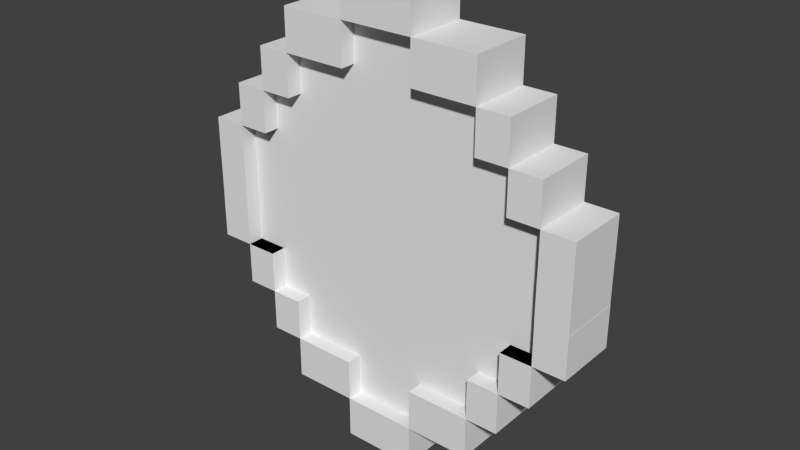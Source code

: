 # Source: mirror.blend  (saved by Blender 2.76.0; exported with 4.5.12 LTS)
import bpy
from mathutils import Matrix  # noqa: F401  (used for matrix-valued properties, if any)

bpy.ops.wm.read_factory_settings(use_empty=True)
scene = bpy.context.scene
scene.name = 'Scene'

# ---- collections
col_collection_1 = bpy.data.collections.new('Collection 1'); scene.collection.children.link(col_collection_1)

# ---- world
world_world = bpy.data.worlds.new('World'); scene.world = world_world
world_world.color = (0.05088, 0.05088, 0.05088)
world_world.use_sun_shadow = False
world_world.sun_shadow_jitter_overblur = 0.0
world_world.cycles.sampling_method = 'MANUAL'
world_world.cycles.sample_map_resolution = 256

# ---- meshes
me_cube_001 = bpy.data.meshes.new('Cube.001')
me_cube_001.from_pydata([(0.0, 0.2, 1.451), (0.02921, 0.2, 1.451), (0.2331, 0.2, 1.451), (0.2331, 0.2, -1.451), (0.02921, 0.2, -1.451), (0.0, 0.2, -1.451), (0.2331, -0.2, 1.451), (0.02921, -0.2, 1.451), (0.0, -0.2, 1.451), (0.0, -0.2, -1.451), (0.02921, -0.2, -1.451), (0.2331, -0.2, -1.451), (1.049, 0.2, 0.132), (1.049, 0.2, -0.132), (1.049, -0.2, 0.132), (1.049, -0.2, -0.132), (0.8447, -0.2, 0.9237), (0.8447, -0.2, 0.6598), (0.8447, -0.2, 0.3959), (0.8447, -0.2, -0.3959), (0.8447, -0.2, -0.6598), (0.8447, -0.2, -0.9237), (0.6408, -0.2, 1.188), (0.6408, -0.2, 0.9237), (0.6408, -0.2, 0.6598), (0.6408, -0.2, -0.6598), (0.6408, -0.2, -0.9237), (0.6408, -0.2, -1.188), (0.437, -0.2, 1.188), (0.437, -0.2, 0.9237), (0.437, -0.2, -0.9237), (0.437, -0.2, -1.188), (0.2331, -0.2, 1.188), (0.2331, -0.2, 0.9237), (0.2331, -0.2, -0.9237), (0.2331, -0.2, -1.188), (0.02921, -0.2, 1.188), (0.02921, -0.2, -1.188), (0.0, -0.2, 1.188), (0.0, -0.2, -1.188), (0.0, 0.2, 1.188), (0.0, 0.2, 0.9237), (0.0, 0.2, 0.6598), (0.0, 0.2, 0.3959), (0.0, 0.2, 0.132), (0.0, 0.2, -0.132), (0.0, 0.2, -0.3959), (0.0, 0.2, -0.6598), (0.0, 0.2, -0.9237), (0.0, 0.2, -1.188), (0.02921, 0.2, 1.188), (0.02921, 0.2, 0.9237), (0.02921, 0.2, 0.6598), (0.02921, 0.2, 0.3959), (0.02921, 0.2, 0.132), (0.02921, 0.2, -0.132), (0.02921, 0.2, -0.3959), (0.02921, 0.2, -0.6598), (0.02921, 0.2, -0.9237), (0.02921, 0.2, -1.188), (0.2331, 0.2, 1.188), (0.2331, 0.2, 0.9237), (0.2331, 0.2, 0.6598), (0.2331, 0.2, 0.3959), (0.2331, 0.2, 0.132), (0.2331, 0.2, -0.132), (0.2331, 0.2, -0.3959), (0.2331, 0.2, -0.6598), (0.2331, 0.2, -0.9237), (0.2331, 0.2, -1.188), (0.437, 0.2, 1.188), (0.437, 0.2, 0.9237), (0.437, 0.2, 0.6598), (0.437, 0.2, 0.3959), (0.437, 0.2, 0.132), (0.437, 0.2, -0.132), (0.437, 0.2, -0.3959), (0.437, 0.2, -0.6598), (0.437, 0.2, -0.9237), (0.437, 0.2, -1.188), (0.6408, 0.2, 1.188), (0.6408, 0.2, 0.9237), (0.6408, 0.2, 0.6598), (0.6408, 0.2, 0.3959), (0.6408, 0.2, 0.132), (0.6408, 0.2, -0.132), (0.6408, 0.2, -0.3959), (0.6408, 0.2, -0.6598), (0.6408, 0.2, -0.9237), (0.6408, 0.2, -1.188), (0.8447, 0.2, 0.9237), (0.8447, 0.2, 0.6598), (0.8447, 0.2, 0.3959), (0.8447, 0.2, 0.132), (0.8447, 0.2, -0.132), (0.8447, 0.2, -0.3959), (0.8447, 0.2, -0.6598), (0.8447, 0.2, -0.9237), (1.247, 0.2, 0.132), (1.247, 0.2, -0.132), (1.247, -0.2, 0.132), (1.247, -0.2, -0.132), (1.043, -0.2, 0.132), (1.043, -0.2, -0.132), (1.043, 0.2, 0.132), (1.043, 0.2, -0.132), (1.248, 0.2, 0.3959), (1.248, 0.2, 0.132), (1.248, 0.2, -0.132), (1.248, 0.2, -0.3959), (1.248, -0.2, 0.3959), (1.248, -0.2, 0.132), (1.248, -0.2, -0.132), (1.248, -0.2, -0.3959), (1.044, -0.2, 0.3959), (1.044, -0.2, 0.132), (1.044, -0.2, -0.132), (1.044, -0.2, -0.3959), (1.044, 0.2, 0.3959), (1.044, 0.2, 0.132), (1.044, 0.2, -0.132), (1.044, 0.2, -0.3959), (1.044, -0.2, 0.6598), (1.044, -0.2, 0.3959), (1.044, -0.2, -0.3959), (1.044, -0.2, -0.6598), (1.044, 0.2, 0.6598), (1.044, 0.2, 0.3959), (1.044, 0.2, -0.3959), (1.044, 0.2, -0.6598), (1.044, -0.1, -0.132), (0.8447, -0.1, -0.132), (0.8447, -0.1, 0.132), (1.043, -0.1, 0.132), (0.8447, -0.1, -0.3959), (1.044, -0.1, -0.3959), (0.8447, -0.1, 0.6598), (0.8447, -0.1, 0.3959), (0.8447, -0.1, -0.6598), (0.6408, -0.1, 0.9237), (0.6408, -0.1, 0.6598), (0.6408, -0.1, 0.3959), (0.6408, -0.1, 0.132), (0.6408, -0.1, -0.132), (0.6408, -0.1, -0.3959), (0.6408, -0.1, -0.6598), (0.6408, -0.1, -0.9237), (0.437, -0.1, 0.9237), (0.437, -0.1, 0.6598), (0.437, -0.1, 0.3959), (0.437, -0.1, 0.132), (0.437, -0.1, -0.132), (0.437, -0.1, -0.3959), (0.437, -0.1, -0.6598), (0.437, -0.1, -0.9237), (0.2331, -0.1, 1.188), (0.2331, -0.1, 0.9237), (0.2331, -0.1, 0.6598), (0.2331, -0.1, 0.3959), (0.2331, -0.1, 0.132), (0.2331, -0.1, -0.132), (0.2331, -0.1, -0.3959), (0.2331, -0.1, -0.6598), (0.2331, -0.1, -0.9237), (0.2331, -0.1, -1.188), (0.02921, -0.1, 1.188), (0.02921, -0.1, 0.9237), (0.02921, -0.1, 0.6598), (0.02921, -0.1, 0.3959), (0.02921, -0.1, 0.132), (0.02921, -0.1, -0.132), (0.02921, -0.1, -0.3959), (0.02921, -0.1, -0.6598), (0.02921, -0.1, -0.9237), (0.02921, -0.1, -1.188), (0.0, -0.1, 1.188), (0.0, -0.1, 0.9237), (0.0, -0.1, 0.6598), (0.0, -0.1, 0.3959), (0.0, -0.1, 0.132), (0.0, -0.1, -0.132), (0.0, -0.1, -0.3959), (0.0, -0.1, -0.6598), (0.0, -0.1, -0.9237), (0.0, -0.1, -1.188), (1.044, -0.1, 0.132), (1.044, -0.1, 0.3959), (1.043, -0.1, -0.132)], [], [(6, 2, 1, 7), (7, 1, 0, 8), (9, 5, 4, 10), (10, 4, 3, 11), (35, 37, 10, 11), (37, 39, 9, 10), (49, 59, 4, 5), (59, 69, 3, 4), (81, 90, 91, 82), (82, 91, 92, 83), (83, 92, 93, 84), (84, 93, 94, 85), (85, 94, 95, 86), (86, 95, 96, 87), (87, 96, 97, 88), (70, 80, 81, 71), (71, 81, 82, 72), (72, 82, 83, 73), (73, 83, 84, 74), (74, 84, 85, 75), (75, 85, 86, 76), (76, 86, 87, 77), (77, 87, 88, 78), (78, 88, 89, 79), (60, 70, 71, 61), (61, 71, 72, 62), (62, 72, 73, 63), (63, 73, 74, 64), (64, 74, 75, 65), (65, 75, 76, 66), (66, 76, 77, 67), (67, 77, 78, 68), (68, 78, 79, 69), (1, 2, 60, 50), (50, 60, 61, 51), (51, 61, 62, 52), (52, 62, 63, 53), (53, 63, 64, 54), (54, 64, 65, 55), (55, 65, 66, 56), (56, 66, 67, 57), (57, 67, 68, 58), (58, 68, 69, 59), (0, 1, 50, 40), (40, 50, 51, 41), (41, 51, 52, 42), (42, 52, 53, 43), (43, 53, 54, 44), (44, 54, 55, 45), (45, 55, 56, 46), (46, 56, 57, 47), (47, 57, 58, 48), (48, 58, 59, 49), (7, 8, 38, 36), (6, 7, 36, 32), (25, 20, 138, 145), (37, 35, 164, 174), (114, 18, 137, 186), (28, 32, 33, 29), (23, 29, 147, 139), (18, 17, 136, 137), (26, 25, 145, 146), (33, 32, 155, 156), (19, 117, 135, 134), (34, 30, 154, 163), (17, 24, 140, 136), (30, 34, 35, 31), (22, 28, 29, 23), (36, 38, 175, 165), (30, 26, 146, 154), (24, 23, 139, 140), (117, 116, 130, 135), (26, 30, 31, 27), (16, 23, 24, 17), (35, 34, 163, 164), (32, 36, 165, 155), (115, 114, 186, 185), (39, 37, 174, 184), (103, 102, 133, 187), (20, 25, 26, 21), (19, 95, 121, 117), (94, 93, 104, 105), (12, 93, 119, 107), (13, 94, 105, 99), (20, 19, 134, 138), (14, 12, 107, 111), (100, 102, 103, 101), (98, 100, 101, 99), (104, 98, 99, 105), (15, 13, 99, 101), (29, 33, 156, 147), (93, 12, 98, 104), (12, 14, 100, 98), (93, 92, 118, 119), (20, 96, 129, 125), (90, 81, 23, 16), (23, 81, 80, 22), (80, 70, 60, 32, 28, 22), (6, 32, 60, 2), (92, 18, 114, 118), (21, 97, 96, 20), (97, 21, 26, 88), (27, 89, 88, 26), (89, 27, 31, 35, 69, 79), (11, 3, 69, 35), (110, 114, 115, 111), (112, 116, 117, 113), (106, 110, 111, 107), (108, 112, 113, 109), (118, 106, 107, 119), (120, 108, 109, 121), (114, 110, 106, 118), (117, 121, 109, 113), (13, 15, 112, 108), (95, 94, 120, 121), (94, 13, 108, 120), (17, 91, 90, 16), (96, 95, 128, 129), (123, 127, 126, 122), (125, 129, 128, 124), (19, 20, 125, 124), (92, 91, 126, 127), (18, 92, 127, 123), (17, 18, 123, 122), (95, 19, 124, 128), (91, 17, 122, 126), (165, 175, 176, 166), (166, 176, 177, 167), (167, 177, 178, 168), (168, 178, 179, 169), (169, 179, 180, 170), (170, 180, 181, 171), (171, 181, 182, 172), (172, 182, 183, 173), (173, 183, 184, 174), (155, 165, 166, 156), (156, 166, 167, 157), (157, 167, 168, 158), (158, 168, 169, 159), (159, 169, 170, 160), (160, 170, 171, 161), (161, 171, 172, 162), (162, 172, 173, 163), (163, 173, 174, 164), (147, 156, 157, 148), (148, 157, 158, 149), (149, 158, 159, 150), (150, 159, 160, 151), (151, 160, 161, 152), (152, 161, 162, 153), (153, 162, 163, 154), (139, 147, 148, 140), (140, 148, 149, 141), (141, 149, 150, 142), (142, 150, 151, 143), (143, 151, 152, 144), (144, 152, 153, 145), (145, 153, 154, 146), (136, 140, 141, 137), (137, 141, 142, 132), (132, 142, 143, 131), (131, 143, 144, 134), (134, 144, 145, 138), (131, 134, 135, 130), (132, 131, 187, 133), (137, 132, 185, 186)])
me_cube_001.use_remesh_preserve_volume = False
me_cube_001.use_remesh_preserve_attributes = False
me_cube_001.use_mirror_vertex_groups = False
me_cube_001.update()

# ---- objects
ob_cube = bpy.data.objects.new('Cube', me_cube_001)

# ---- transforms, parenting, visibility, modifiers, constraints
ob_cube.location = (0.0, 0.0, 0.0)
ob_cube.lineart.crease_threshold = 0.0
_m = ob_cube.modifiers.new('Mirror', 'MIRROR')
_m.use_clip = True

# ---- collection membership
col_collection_1.objects.link(ob_cube)

# ---- scene / render settings (as saved in the file)
scene.frame_start = 1; scene.frame_end = 250; scene.frame_set(1)
scene.render.engine = 'BLENDER_EEVEE_NEXT'
scene.render.resolution_percentage = 50
scene.render.dither_intensity = 0.0
scene.cycles.use_denoising = False
scene.cycles.samples = 10
scene.cycles.sampling_pattern = 'TABULATED_SOBOL'
scene.cycles.light_sampling_threshold = 0.0
scene.cycles.use_adaptive_sampling = False
scene.cycles.use_light_tree = False
scene.cycles.blur_glossy = 0.0
scene.cycles.pixel_filter_type = 'GAUSSIAN'
scene.cycles.sample_clamp_indirect = 0.0
scene.view_settings.view_transform = 'Standard'
bpy.context.view_layer.update()

# ---- added for rendering (the .blend has no active camera and no usable light): camera, sun
cam_auto = bpy.data.cameras.new('AutoCamera')
cam_auto.lens = 50.0
cam_auto.sensor_width = 36.0
cam_auto.clip_end = 1000.0
ob_auto_camera = bpy.data.objects.new('AutoCamera', cam_auto)
scene.collection.objects.link(ob_auto_camera)
ob_auto_camera.location = (3.56161, -4.27393, 2.84929)
ob_auto_camera.rotation_euler = (1.09748, -7.21219e-08, 0.694738)
scene.camera = ob_auto_camera
light_auto_sun = bpy.data.lights.new('AutoSun', 'SUN')
light_auto_sun.energy = 3.0
light_auto_sun.angle = 0.0523599
ob_auto_sun = bpy.data.objects.new('AutoSun', light_auto_sun)
scene.collection.objects.link(ob_auto_sun)
ob_auto_sun.rotation_euler = (0.872665, 0.174533, 0.523599)
bpy.context.view_layer.update()
